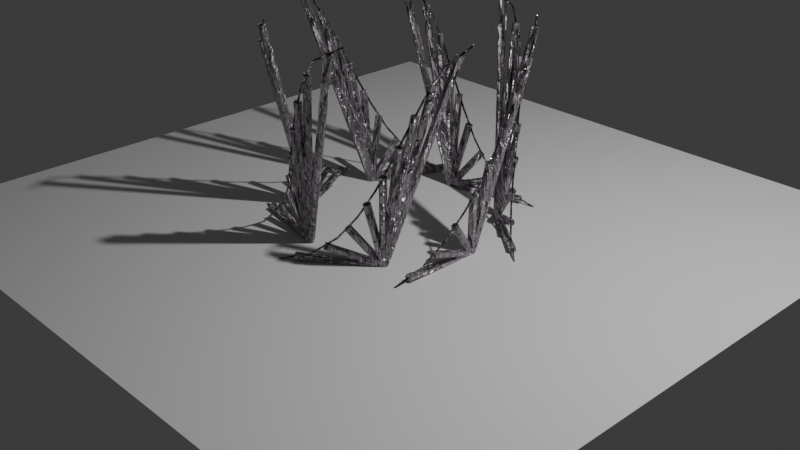 # Source: 4_2_GeometryNodesPractice4_July28th2024_repeatZoneLinesToCurvePositions.blend  (saved by Blender 4.2.66; exported with 4.5.12 LTS)
import bpy
from mathutils import Matrix  # noqa: F401  (used for matrix-valued properties, if any)

bpy.ops.wm.read_factory_settings(use_empty=True)
scene = bpy.context.scene
scene.name = 'Scene'

# ---- collections
col_collection = bpy.data.collections.new('Collection'); scene.collection.children.link(col_collection)

# ---- materials (node trees are filled in below, after node groups)
mat_brushedmetal6 = bpy.data.materials.new('BrushedMetal6')
mat_brushedmetal4 = bpy.data.materials.new('BrushedMetal4')

# ---- node groups
ng_geometry_nodes = bpy.data.node_groups.new('Geometry Nodes', 'GeometryNodeTree')
_s = ng_geometry_nodes.interface.new_socket(name='Geometry', in_out='OUTPUT', socket_type='NodeSocketGeometry')
_s = ng_geometry_nodes.interface.new_socket(name='Geometry', in_out='INPUT', socket_type='NodeSocketGeometry')
_s = ng_geometry_nodes.interface.new_socket(name='Count', in_out='INPUT', socket_type='NodeSocketInt')
_s.default_value = 10
_s.min_value = 1
_s.max_value = 100000
ng_geometry_nodes.is_modifier = True
_N = ng_geometry_nodes.nodes; _L = ng_geometry_nodes.links
n0 = _N.new('NodeGroupInput'); n0.name = 'Group Input'; n0.location = (-888, 105)
n1 = _N.new('NodeGroupOutput'); n1.name = 'Group Output'; n1.location = (2383, 47)
n2 = _N.new('GeometryNodeResampleCurve'); n2.name = 'Resample Curve'; n2.location = (-621, 169)
n2.keep_last_segment = False
n3 = _N.new('GeometryNodeJoinGeometry'); n3.name = 'Join Geometry'; n3.location = (1749, -26)
n4 = _N.new('GeometryNodeCurveToMesh'); n4.name = 'Curve to Mesh'; n4.location = (-148, 254)
n4.inputs[3].default_value = True
n5 = _N.new('GeometryNodeCurvePrimitiveCircle'); n5.name = 'Curve Circle'; n5.location = (-327, 156)
n5.inputs[0].default_value = 7
n5.inputs[4].default_value = 0.01
n6 = _N.new('GeometryNodeSetMaterial'); n6.name = 'Set Material'; n6.location = (297, 190)
n6.inputs[2].default_value = mat_brushedmetal6
n7 = _N.new('GeometryNodeRepeatInput'); n7.name = 'Repeat Input'; n7.location = (-428, -166)
n7.inputs[2].default_value = 0
n8 = _N.new('GeometryNodeRepeatOutput'); n8.name = 'Repeat Output'; n8.location = (872, -182)
n8.repeat_items.clear()
_it = n8.repeat_items.new('GEOMETRY', 'Geometry')
_it = n8.repeat_items.new('INT', 'Index')
n9 = _N.new('GeometryNodeSampleIndex'); n9.name = 'Sample Index'; n9.location = (-13, -254)
n9.data_type = 'FLOAT_VECTOR'
n10 = _N.new('GeometryNodeInputPosition'); n10.name = 'Position'; n10.location = (-311, -383)
n11 = _N.new('GeometryNodeJoinGeometry'); n11.name = 'Join Geometry.001'; n11.location = (598, -174)
n12 = _N.new('GeometryNodeSampleIndex'); n12.name = 'Sample Index.001'; n12.location = (2, -471)
n12.data_type = 'FLOAT_VECTOR'
n13 = _N.new('ShaderNodeMath'); n13.name = 'Math'; n13.location = (-267, -576)
n13.inputs[1].default_value = 1.0
n14 = _N.new('GeometryNodeCurvePrimitiveLine'); n14.name = 'Curve Line'; n14.location = (336, -265)
n15 = _N.new('GeometryNodeInputPosition'); n15.name = 'Position.001'; n15.location = (-495, -600)
n16 = _N.new('ShaderNodeVectorMath'); n16.name = 'Vector Math'; n16.location = (432, -512)
n16.operation = 'SUBTRACT'
n17 = _N.new('ShaderNodeVectorMath'); n17.name = 'Vector Math.001'; n17.location = (670, -450)
n17.operation = 'MULTIPLY'
n17.inputs[1].default_value = (0.5, 0.5, 0.5)
n18 = _N.new('ShaderNodeVectorMath'); n18.name = 'Vector Math.002'; n18.location = (915, -489)
n19 = _N.new('GeometryNodeCurveToMesh'); n19.name = 'Curve to Mesh.001'; n19.location = (1389, -193)
n19.inputs[3].default_value = True
n20 = _N.new('GeometryNodeCurvePrimitiveCircle'); n20.name = 'Curve Circle.001'; n20.location = (1210, -291)
n20.inputs[0].default_value = 7
n20.inputs[4].default_value = 0.04
n21 = _N.new('GeometryNodeSetMaterial'); n21.name = 'Set Material.001'; n21.location = (1569, -154)
n21.inputs[2].default_value = mat_brushedmetal4
n22 = _N.new('GeometryNodeInstanceOnPoints'); n22.name = 'Instance on Points'; n22.location = (2083, 16)
n23 = _N.new('GeometryNodeMeshCircle'); n23.name = 'Mesh Circle'; n23.location = (1783, 168)
n23.inputs[0].default_value = 7
n24 = _N.new('FunctionNodeAlignRotationToVector'); n24.name = 'Align Rotation to Vector'; n24.location = (1762, -254)
n24.axis = 'Y'
n25 = _N.new('GeometryNodeInputPosition'); n25.name = 'Position.002'; n25.location = (1573, -386)
n26 = _N.new('GeometryNodeInputNamedAttribute'); n26.name = 'Named Attribute'; n26.location = (-173, 254)
n26.inputs[0].default_value = 'radius'
n27 = _N.new('GeometryNodeSwitch'); n27.name = 'Switch'; n27.location = (-173, 254)
n27.input_type = 'FLOAT'
n27.inputs[1].default_value = 1.0
n28 = _N.new('GeometryNodeInputNamedAttribute'); n28.name = 'Named Attribute.001'; n28.location = (1364, -193)
n28.inputs[0].default_value = 'radius'
n29 = _N.new('GeometryNodeSwitch'); n29.name = 'Switch.001'; n29.location = (1364, -193)
n29.input_type = 'FLOAT'
n29.inputs[1].default_value = 1.0
n7.pair_with_output(n8)
_L.new(n0.outputs[0], n2.inputs[0])
_L.new(n22.outputs[0], n1.inputs[0])
_L.new(n2.outputs[0], n4.inputs[0])
_L.new(n5.outputs[0], n4.inputs[1])
_L.new(n4.outputs[0], n6.inputs[0])
_L.new(n11.outputs[0], n8.inputs[0])
_L.new(n2.outputs[0], n9.inputs[0])
_L.new(n10.outputs[0], n9.inputs[1])
_L.new(n7.outputs[1], n11.inputs[0])
_L.new(n7.outputs[2], n9.inputs[2])
_L.new(n7.outputs[2], n13.inputs[0])
_L.new(n13.outputs[0], n12.inputs[2])
_L.new(n2.outputs[0], n12.inputs[0])
_L.new(n14.outputs[0], n11.inputs[0])
_L.new(n13.outputs[0], n8.inputs[1])
_L.new(n15.outputs[0], n12.inputs[1])
_L.new(n9.outputs[0], n16.inputs[1])
_L.new(n12.outputs[0], n16.inputs[0])
_L.new(n16.outputs[0], n17.inputs[0])
_L.new(n9.outputs[0], n18.inputs[0])
_L.new(n17.outputs[0], n18.inputs[1])
_L.new(n18.outputs[0], n14.inputs[1])
_L.new(n20.outputs[0], n19.inputs[1])
_L.new(n8.outputs[0], n19.inputs[0])
_L.new(n21.outputs[0], n3.inputs[0])
_L.new(n0.outputs[1], n2.inputs[2])
_L.new(n0.outputs[1], n7.inputs[0])
_L.new(n6.outputs[0], n3.inputs[0])
_L.new(n19.outputs[0], n21.inputs[0])
_L.new(n3.outputs[0], n22.inputs[2])
_L.new(n23.outputs[0], n22.inputs[0])
_L.new(n24.outputs[0], n22.inputs[5])
_L.new(n25.outputs[0], n24.inputs[2])
_L.new(n26.outputs[1], n27.inputs[0])
_L.new(n26.outputs[0], n27.inputs[2])
_L.new(n27.outputs[0], n4.inputs[2])
_L.new(n28.outputs[1], n29.inputs[0])
_L.new(n28.outputs[0], n29.inputs[2])
_L.new(n29.outputs[0], n19.inputs[2])
n1.is_active_output = True

# ---- material node trees
mat_brushedmetal6.use_nodes = True; mat_brushedmetal6.node_tree.nodes.clear()
_N = mat_brushedmetal6.node_tree.nodes; _L = mat_brushedmetal6.node_tree.links
n0 = _N.new('ShaderNodeBsdfPrincipled'); n0.name = 'Principled BSDF'; n0.location = (228, 300)
n0.distribution = 'GGX'
n0.subsurface_method = 'RANDOM_WALK_SKIN'
n0.inputs[1].default_value = 1.0
n0.inputs[3].default_value = 1.45
n0.inputs[13].default_value = 0.0
n0.inputs[27].default_value = (0.0, 0.0, 0.0, 1.0)
n0.inputs[28].default_value = 1.0
n1 = _N.new('ShaderNodeOutputMaterial'); n1.name = 'Material Output'; n1.location = (518, 300)
n2 = _N.new('ShaderNodeTexCoord'); n2.name = 'Texture Coordinate'; n2.location = (-1149, 195)
n3 = _N.new('ShaderNodeMapping'); n3.name = 'Mapping'; n3.location = (-928, 226)
n3.inputs[3].default_value = (39.6, 1.0, 1.0)
n4 = _N.new('ShaderNodeTexNoise'); n4.name = 'Noise Texture'; n4.location = (-710, 227)
n4.inputs[2].default_value = 6.4
n4.inputs[4].default_value = 0.0
n5 = _N.new('ShaderNodeTexNoise'); n5.name = 'Noise Texture.001'; n5.location = (-708, -206)
n5.inputs[2].default_value = 7.7
n5.inputs[3].default_value = 8.7
n5.inputs[4].default_value = 0.4583
n6 = _N.new('ShaderNodeValToRGB'); n6.name = 'Color Ramp'; n6.location = (-490, 233)
while len(n6.color_ramp.elements) > 1: n6.color_ramp.elements.remove(n6.color_ramp.elements[-1])
n6.color_ramp.elements[0].position = 0.3136; n6.color_ramp.elements[0].color = (0.0, 0.0, 0.0, 1.0)
_e = n6.color_ramp.elements.new(1.0); _e.color = (1.0, 1.0, 1.0, 1.0)
n7 = _N.new('ShaderNodeMix'); n7.name = 'Mix'; n7.location = (-170, 246)
n7.data_type = 'RGBA'
n7.blend_type = 'MULTIPLY'
n7.inputs[0].default_value = 1.0
n7.inputs[7].default_value = (1.0, 0.9072, 0.9985, 1.0)
n8 = _N.new('ShaderNodeMath'); n8.name = 'Math'; n8.location = (8, -54)
n8.operation = 'MULTIPLY'
n8.inputs[1].default_value = 2.3
n9 = _N.new('ShaderNodeBump'); n9.name = 'Bump'; n9.location = (-162, -372)
n9.inputs[1].default_value = 1.0
n9.inputs[2].default_value = 1.0
n10 = _N.new('ShaderNodeTexNoise'); n10.name = 'Noise Texture.002'; n10.location = (-442, -423)
n10.inputs[2].default_value = -0.5
n10.inputs[3].default_value = 3.3
n10.inputs[4].default_value = 0.0
n10.inputs[8].default_value = 7.7
n11 = _N.new('ShaderNodeValToRGB'); n11.name = 'Color Ramp.001'; n11.location = (-307, -92)
while len(n11.color_ramp.elements) > 1: n11.color_ramp.elements.remove(n11.color_ramp.elements[-1])
n11.color_ramp.elements[0].position = 0.4682; n11.color_ramp.elements[0].color = (0.0, 0.0, 0.0, 1.0)
_e = n11.color_ramp.elements.new(1.0); _e.color = (1.0, 1.0, 1.0, 1.0)
_L.new(n0.outputs[0], n1.inputs[0])
_L.new(n3.outputs[0], n4.inputs[0])
_L.new(n2.outputs[0], n3.inputs[0])
_L.new(n8.outputs[0], n0.inputs[2])
_L.new(n9.outputs[0], n0.inputs[5])
_L.new(n7.outputs[2], n0.inputs[0])
_L.new(n6.outputs[0], n7.inputs[6])
_L.new(n4.outputs[0], n6.inputs[0])
_L.new(n5.outputs[0], n11.inputs[0])
_L.new(n11.outputs[0], n8.inputs[0])
_L.new(n10.outputs[0], n9.inputs[3])
n1.is_active_output = True
mat_brushedmetal4.use_nodes = True; mat_brushedmetal4.node_tree.nodes.clear()
_N = mat_brushedmetal4.node_tree.nodes; _L = mat_brushedmetal4.node_tree.links
n0 = _N.new('ShaderNodeBsdfPrincipled'); n0.name = 'Principled BSDF'; n0.location = (56, 300)
n0.distribution = 'GGX'
n0.subsurface_method = 'RANDOM_WALK_SKIN'
n0.inputs[1].default_value = 1.0
n0.inputs[3].default_value = 1.45
n0.inputs[13].default_value = 0.0
n0.inputs[27].default_value = (0.0, 0.0, 0.0, 1.0)
n0.inputs[28].default_value = 1.0
n1 = _N.new('ShaderNodeOutputMaterial'); n1.name = 'Material Output'; n1.location = (346, 300)
n2 = _N.new('ShaderNodeTexCoord'); n2.name = 'Texture Coordinate'; n2.location = (-846, 166)
n3 = _N.new('ShaderNodeMapping'); n3.name = 'Mapping'; n3.location = (-625, 197)
n3.inputs[3].default_value = (39.6, 1.0, 1.0)
n4 = _N.new('ShaderNodeTexNoise'); n4.name = 'Noise Texture'; n4.location = (-407, 199)
n4.inputs[2].default_value = 6.4
n4.inputs[4].default_value = 0.0
n5 = _N.new('ShaderNodeMix'); n5.name = 'Mix'; n5.location = (-172, 225)
n5.data_type = 'RGBA'
n5.blend_type = 'MULTIPLY'
n5.inputs[0].default_value = 1.0
n5.inputs[7].default_value = (1.0, 0.9072, 0.9985, 1.0)
n6 = _N.new('ShaderNodeTexNoise'); n6.name = 'Noise Texture.001'; n6.location = (-465, -112)
n6.inputs[2].default_value = 6.4
n6.inputs[3].default_value = 8.7
n6.inputs[4].default_value = 0.4583
n7 = _N.new('ShaderNodeTexNoise'); n7.name = 'Noise Texture.002'; n7.location = (-614, -359)
n7.inputs[3].default_value = 3.3
n7.inputs[4].default_value = 0.0
n7.inputs[8].default_value = 7.7
n8 = _N.new('ShaderNodeBump'); n8.name = 'Bump'; n8.location = (-189, -300)
n8.inputs[1].default_value = 1.0
n8.inputs[2].default_value = 1.0
_L.new(n0.outputs[0], n1.inputs[0])
_L.new(n3.outputs[0], n4.inputs[0])
_L.new(n2.outputs[0], n3.inputs[0])
_L.new(n6.outputs[0], n0.inputs[2])
_L.new(n8.outputs[0], n0.inputs[5])
_L.new(n5.outputs[2], n0.inputs[0])
_L.new(n4.outputs[0], n5.inputs[6])
_L.new(n6.outputs[0], n8.inputs[3])
n1.is_active_output = True

# ---- world
world_world = bpy.data.worlds.new('World'); scene.world = world_world
world_world.use_nodes = True; world_world.node_tree.nodes.clear()
_N = world_world.node_tree.nodes; _L = world_world.node_tree.links
n0 = _N.new('ShaderNodeOutputWorld'); n0.name = 'World Output'; n0.location = (300, 300)
n1 = _N.new('ShaderNodeBackground'); n1.name = 'Background'; n1.location = (10, 300)
n1.inputs[0].default_value = (0.05088, 0.05088, 0.05088, 1.0)
_L.new(n1.outputs[0], n0.inputs[0])
n0.is_active_output = True
world_world.color = (0.05088, 0.05088, 0.05088)
world_world.sun_shadow_jitter_overblur = 0.0

# ---- cameras
cam_camera = bpy.data.cameras.new('Camera')
cam_camera.clip_end = 100.0
cam_camera.ortho_scale = 7.314

# ---- lights
light_light = bpy.data.lights.new('Light', 'POINT')
light_light.energy = 1000.0
light_light.shadow_soft_size = 0.1

# ---- meshes
me_plane = bpy.data.meshes.new('Plane')
me_plane.from_pydata([(-1.0, -1.0, 0.0), (1.0, -1.0, 0.0), (-1.0, 1.0, 0.0), (1.0, 1.0, 0.0)], [], [(0, 1, 3, 2)])
_uv = me_plane.uv_layers.new(name='UVMap')
_uv.uv.foreach_set('vector', [0.0, 0.0, 1.0, 0.0, 1.0, 1.0, 0.0, 1.0])
me_plane.update()

# ---- curves / text
cu_b_ziercurve = bpy.data.curves.new('BézierCurve', 'CURVE')
cu_b_ziercurve.dimensions = '3D'
_sp = cu_b_ziercurve.splines.new('BEZIER'); _sp.bezier_points.add(1)
_sp.bezier_points.foreach_set('co', [-0.7825, 0.0, 2.163, 1.0, 0.0, 0.0])
_sp.bezier_points.foreach_set('handle_left', [-1.282, -0.5, 2.163, 0.0, 0.0, 0.0])
_sp.bezier_points.foreach_set('handle_right', [-0.2825, 0.5, 2.163, 2.0, 0.0, 0.0])
for _p, _l, _r in zip(_sp.bezier_points, ['ALIGNED', 'ALIGNED'], ['ALIGNED', 'ALIGNED']): _p.handle_left_type = _l; _p.handle_right_type = _r
_sp.order_u = 0
_sp.order_v = 0
cu_b_ziercurve.materials.append(mat_brushedmetal6)
cu_b_ziercurve.use_path = True
cu_b_ziercurve.fill_mode = 'FULL'

# ---- objects
ob_light = bpy.data.objects.new('Light', light_light)
ob_camera_lifeisvaluable = bpy.data.objects.new('Camera_LifeIsValuable', cam_camera)
ob_b_ziercurve = bpy.data.objects.new('BézierCurve', cu_b_ziercurve)
ob_plane = bpy.data.objects.new('Plane', me_plane)

# ---- transforms, parenting, visibility, modifiers, constraints
ob_light.location = (4.076, 1.005, 5.904)
ob_light.rotation_euler = (0.6503, 0.05522, 1.866)
ob_light.lock_rotations_4d = False
ob_light.empty_display_type = 'ARROWS'
ob_light.color = (0.0, 0.0, 0.0, 0.0)
ob_light.lineart.crease_threshold = 0.0
ob_camera_lifeisvaluable.location = (7.359, -6.926, 4.958)
ob_camera_lifeisvaluable.rotation_euler = (1.109, 0.0, 0.8149)
ob_camera_lifeisvaluable.lock_rotations_4d = False
ob_camera_lifeisvaluable.empty_display_type = 'ARROWS'
ob_camera_lifeisvaluable.color = (0.0, 0.0, 0.0, 0.0)
ob_camera_lifeisvaluable.display_type = 'WIRE'
ob_camera_lifeisvaluable.lineart.crease_threshold = 0.0
ob_b_ziercurve.location = (0.0, 0.0, 0.0)
_m = ob_b_ziercurve.modifiers.new('GeometryNodes', 'NODES')
_m.node_group = ng_geometry_nodes
ob_plane.location = (0.0, 0.0, 0.0)
ob_plane.scale = (3.591, 3.591, 3.591)

# ---- collection membership
col_collection.objects.link(ob_light)
col_collection.objects.link(ob_camera_lifeisvaluable)
col_collection.objects.link(ob_b_ziercurve)
col_collection.objects.link(ob_plane)

# ---- scene / render settings (as saved in the file)
scene.camera = ob_camera_lifeisvaluable
scene.frame_start = 1; scene.frame_end = 250; scene.frame_set(1)
scene.render.engine = 'BLENDER_EEVEE_NEXT'
scene.render.image_settings.file_format = 'FFMPEG'
scene.render.image_settings.color_mode = 'RGB'
bpy.context.view_layer.update()
